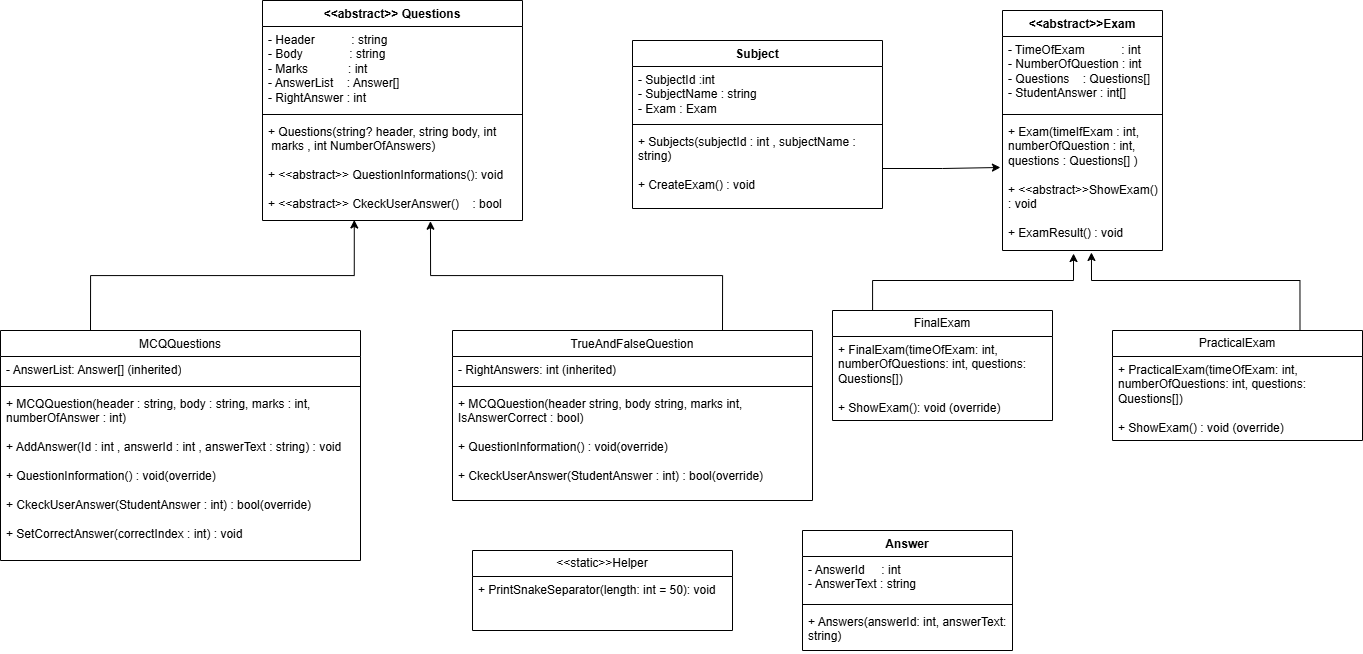

The diagram above was exported from draw.io. Its source (the exported page's mxGraphModel, read from the mxfile embedded in the PNG):
<mxGraphModel dx="2181" dy="668" grid="1" gridSize="10" guides="1" tooltips="1" connect="1" arrows="1" fold="1" page="1" pageScale="1" pageWidth="827" pageHeight="1169" math="0" shadow="0">
  <root>
    <mxCell id="0" />
    <mxCell id="1" parent="0" />
    <mxCell id="6OVK2j_IBGNAqIC7yLTt-33" value="&amp;lt;&amp;lt;abstract&amp;gt;&amp;gt; Questions" style="swimlane;fontStyle=1;align=center;verticalAlign=top;childLayout=stackLayout;horizontal=1;startSize=26;horizontalStack=0;resizeParent=1;resizeParentMax=0;resizeLast=0;collapsible=1;marginBottom=0;whiteSpace=wrap;html=1;" vertex="1" parent="1">
      <mxGeometry x="-120" y="80" width="260" height="220" as="geometry" />
    </mxCell>
    <mxCell id="6OVK2j_IBGNAqIC7yLTt-34" value="- Header&amp;nbsp; &amp;nbsp; &amp;nbsp; &amp;nbsp; &amp;nbsp; &amp;nbsp;: string&lt;div&gt;- Body&amp;nbsp; &amp;nbsp; &amp;nbsp; &amp;nbsp; &amp;nbsp; &amp;nbsp; &amp;nbsp; : string&lt;/div&gt;&lt;div&gt;- Marks&amp;nbsp; &amp;nbsp; &amp;nbsp; &amp;nbsp; &amp;nbsp; &amp;nbsp; : int&lt;/div&gt;&lt;div&gt;- AnswerList&amp;nbsp; &amp;nbsp; : Answer[]&lt;/div&gt;&lt;div&gt;- RightAnswer : int&lt;/div&gt;&lt;div&gt;&lt;br&gt;&lt;/div&gt;" style="text;strokeColor=none;fillColor=none;align=left;verticalAlign=top;spacingLeft=4;spacingRight=4;overflow=hidden;rotatable=0;points=[[0,0.5],[1,0.5]];portConstraint=eastwest;whiteSpace=wrap;html=1;" vertex="1" parent="6OVK2j_IBGNAqIC7yLTt-33">
      <mxGeometry y="26" width="260" height="84" as="geometry" />
    </mxCell>
    <mxCell id="6OVK2j_IBGNAqIC7yLTt-35" value="" style="line;strokeWidth=1;fillColor=none;align=left;verticalAlign=middle;spacingTop=-1;spacingLeft=3;spacingRight=3;rotatable=0;labelPosition=right;points=[];portConstraint=eastwest;strokeColor=inherit;" vertex="1" parent="6OVK2j_IBGNAqIC7yLTt-33">
      <mxGeometry y="110" width="260" height="8" as="geometry" />
    </mxCell>
    <mxCell id="6OVK2j_IBGNAqIC7yLTt-36" value="&lt;div&gt;+&amp;nbsp;Questions(string? header, string body, int&amp;nbsp; &amp;nbsp; &amp;nbsp; &amp;nbsp;marks , int NumberOfAnswers)&lt;/div&gt;&lt;div&gt;&lt;br&gt;&lt;/div&gt;+ &amp;lt;&amp;lt;abstract&amp;gt;&amp;gt; QuestionInformations(): void&lt;div&gt;&lt;br&gt;&lt;div&gt;+ &amp;lt;&amp;lt;abstract&amp;gt;&amp;gt;&amp;nbsp;CkeckUserAnswer()&amp;nbsp; &amp;nbsp; : bool&lt;/div&gt;&lt;/div&gt;" style="text;strokeColor=none;fillColor=none;align=left;verticalAlign=top;spacingLeft=4;spacingRight=4;overflow=hidden;rotatable=0;points=[[0,0.5],[1,0.5]];portConstraint=eastwest;whiteSpace=wrap;html=1;" vertex="1" parent="6OVK2j_IBGNAqIC7yLTt-33">
      <mxGeometry y="118" width="260" height="102" as="geometry" />
    </mxCell>
    <mxCell id="6OVK2j_IBGNAqIC7yLTt-39" value="Answer" style="swimlane;fontStyle=1;align=center;verticalAlign=top;childLayout=stackLayout;horizontal=1;startSize=26;horizontalStack=0;resizeParent=1;resizeParentMax=0;resizeLast=0;collapsible=1;marginBottom=0;whiteSpace=wrap;html=1;" vertex="1" parent="1">
      <mxGeometry x="420" y="610" width="210" height="120" as="geometry" />
    </mxCell>
    <mxCell id="6OVK2j_IBGNAqIC7yLTt-40" value="- AnswerId&amp;nbsp; &amp;nbsp; &amp;nbsp;: int&lt;div&gt;- AnswerText : string&lt;br&gt;&lt;div&gt;&lt;br&gt;&lt;/div&gt;&lt;/div&gt;" style="text;strokeColor=none;fillColor=none;align=left;verticalAlign=top;spacingLeft=4;spacingRight=4;overflow=hidden;rotatable=0;points=[[0,0.5],[1,0.5]];portConstraint=eastwest;whiteSpace=wrap;html=1;" vertex="1" parent="6OVK2j_IBGNAqIC7yLTt-39">
      <mxGeometry y="26" width="210" height="44" as="geometry" />
    </mxCell>
    <mxCell id="6OVK2j_IBGNAqIC7yLTt-41" value="" style="line;strokeWidth=1;fillColor=none;align=left;verticalAlign=middle;spacingTop=-1;spacingLeft=3;spacingRight=3;rotatable=0;labelPosition=right;points=[];portConstraint=eastwest;strokeColor=inherit;" vertex="1" parent="6OVK2j_IBGNAqIC7yLTt-39">
      <mxGeometry y="70" width="210" height="8" as="geometry" />
    </mxCell>
    <mxCell id="6OVK2j_IBGNAqIC7yLTt-42" value="+ Answers(answerId: int, answerText: string)" style="text;strokeColor=none;fillColor=none;align=left;verticalAlign=top;spacingLeft=4;spacingRight=4;overflow=hidden;rotatable=0;points=[[0,0.5],[1,0.5]];portConstraint=eastwest;whiteSpace=wrap;html=1;" vertex="1" parent="6OVK2j_IBGNAqIC7yLTt-39">
      <mxGeometry y="78" width="210" height="42" as="geometry" />
    </mxCell>
    <mxCell id="6OVK2j_IBGNAqIC7yLTt-43" value="&amp;lt;&amp;lt;abstract&amp;gt;&amp;gt;Exam" style="swimlane;fontStyle=1;align=center;verticalAlign=top;childLayout=stackLayout;horizontal=1;startSize=26;horizontalStack=0;resizeParent=1;resizeParentMax=0;resizeLast=0;collapsible=1;marginBottom=0;whiteSpace=wrap;html=1;" vertex="1" parent="1">
      <mxGeometry x="620" y="90" width="160" height="240" as="geometry" />
    </mxCell>
    <mxCell id="6OVK2j_IBGNAqIC7yLTt-44" value="- TimeOfExam&amp;nbsp; &amp;nbsp; &amp;nbsp; &amp;nbsp; &amp;nbsp; &amp;nbsp;: int&lt;div&gt;- NumberOfQuestion : int&lt;/div&gt;&lt;div&gt;- Questions&amp;nbsp; &amp;nbsp; : Questions[]&lt;/div&gt;&lt;div&gt;- StudentAnswer : int[]&lt;/div&gt;" style="text;strokeColor=none;fillColor=none;align=left;verticalAlign=top;spacingLeft=4;spacingRight=4;overflow=hidden;rotatable=0;points=[[0,0.5],[1,0.5]];portConstraint=eastwest;whiteSpace=wrap;html=1;" vertex="1" parent="6OVK2j_IBGNAqIC7yLTt-43">
      <mxGeometry y="26" width="160" height="74" as="geometry" />
    </mxCell>
    <mxCell id="6OVK2j_IBGNAqIC7yLTt-45" value="" style="line;strokeWidth=1;fillColor=none;align=left;verticalAlign=middle;spacingTop=-1;spacingLeft=3;spacingRight=3;rotatable=0;labelPosition=right;points=[];portConstraint=eastwest;strokeColor=inherit;" vertex="1" parent="6OVK2j_IBGNAqIC7yLTt-43">
      <mxGeometry y="100" width="160" height="8" as="geometry" />
    </mxCell>
    <mxCell id="6OVK2j_IBGNAqIC7yLTt-46" value="+ Exam(timeIfExam : int,&amp;nbsp; numberOfQuestion : int, questions : Questions[] )&lt;div&gt;&lt;br&gt;&lt;/div&gt;&lt;div&gt;+ &amp;lt;&amp;lt;abstract&amp;gt;&amp;gt;ShowExam() : void&lt;/div&gt;&lt;div&gt;&lt;br&gt;&lt;/div&gt;&lt;div&gt;+ ExamResult() : void&lt;/div&gt;" style="text;strokeColor=none;fillColor=none;align=left;verticalAlign=top;spacingLeft=4;spacingRight=4;overflow=hidden;rotatable=0;points=[[0,0.5],[1,0.5]];portConstraint=eastwest;whiteSpace=wrap;html=1;" vertex="1" parent="6OVK2j_IBGNAqIC7yLTt-43">
      <mxGeometry y="108" width="160" height="132" as="geometry" />
    </mxCell>
    <mxCell id="6OVK2j_IBGNAqIC7yLTt-55" style="edgeStyle=orthogonalEdgeStyle;rounded=0;orthogonalLoop=1;jettySize=auto;html=1;entryX=0.444;entryY=1.023;entryDx=0;entryDy=0;entryPerimeter=0;" edge="1" parent="1" source="6OVK2j_IBGNAqIC7yLTt-51" target="6OVK2j_IBGNAqIC7yLTt-46">
      <mxGeometry relative="1" as="geometry">
        <mxPoint x="690" y="340" as="targetPoint" />
        <Array as="points">
          <mxPoint x="490" y="360" />
          <mxPoint x="691" y="360" />
        </Array>
      </mxGeometry>
    </mxCell>
    <mxCell id="6OVK2j_IBGNAqIC7yLTt-51" value="FinalExam" style="swimlane;fontStyle=0;childLayout=stackLayout;horizontal=1;startSize=26;fillColor=none;horizontalStack=0;resizeParent=1;resizeParentMax=0;resizeLast=0;collapsible=1;marginBottom=0;whiteSpace=wrap;html=1;" vertex="1" parent="1">
      <mxGeometry x="450" y="390" width="220" height="110" as="geometry" />
    </mxCell>
    <mxCell id="6OVK2j_IBGNAqIC7yLTt-52" value="+ FinalExam(timeOfExam: int, numberOfQuestions: int, questions: Questions[])&lt;div&gt;&lt;br&gt;&lt;/div&gt;&lt;div&gt;+&lt;span style=&quot;background-color: transparent; color: light-dark(rgb(0, 0, 0), rgb(255, 255, 255));&quot;&gt;&amp;nbsp;&lt;/span&gt;&lt;span style=&quot;background-color: transparent; color: light-dark(rgb(0, 0, 0), rgb(255, 255, 255));&quot; class=&quot;hljs-title function_ invoke__&quot;&gt;ShowExam&lt;/span&gt;&lt;span style=&quot;background-color: transparent; color: light-dark(rgb(0, 0, 0), rgb(255, 255, 255));&quot;&gt;(): &lt;/span&gt;&lt;span style=&quot;background-color: transparent; color: light-dark(rgb(0, 0, 0), rgb(255, 255, 255));&quot; class=&quot;hljs-keyword&quot;&gt;void&lt;/span&gt;&lt;span style=&quot;background-color: transparent; color: light-dark(rgb(0, 0, 0), rgb(255, 255, 255));&quot;&gt;  (override)&lt;/span&gt;&lt;/div&gt;&lt;h3&gt;&lt;/h3&gt;&lt;div&gt;&lt;br&gt;&lt;/div&gt;" style="text;strokeColor=none;fillColor=none;align=left;verticalAlign=top;spacingLeft=4;spacingRight=4;overflow=hidden;rotatable=0;points=[[0,0.5],[1,0.5]];portConstraint=eastwest;whiteSpace=wrap;html=1;" vertex="1" parent="6OVK2j_IBGNAqIC7yLTt-51">
      <mxGeometry y="26" width="220" height="84" as="geometry" />
    </mxCell>
    <mxCell id="6OVK2j_IBGNAqIC7yLTt-56" value="PracticalExam" style="swimlane;fontStyle=0;childLayout=stackLayout;horizontal=1;startSize=26;fillColor=none;horizontalStack=0;resizeParent=1;resizeParentMax=0;resizeLast=0;collapsible=1;marginBottom=0;whiteSpace=wrap;html=1;" vertex="1" parent="1">
      <mxGeometry x="730" y="410" width="250" height="110" as="geometry" />
    </mxCell>
    <mxCell id="6OVK2j_IBGNAqIC7yLTt-57" value="+&amp;nbsp;&lt;span class=&quot;hljs-title function_ invoke__&quot;&gt;PracticalExam&lt;/span&gt;(&lt;span class=&quot;hljs-attr&quot;&gt;timeOfExam&lt;/span&gt;: &lt;span class=&quot;hljs-keyword&quot;&gt;int&lt;/span&gt;, &lt;span class=&quot;hljs-attr&quot;&gt;numberOfQuestions&lt;/span&gt;: &lt;span class=&quot;hljs-keyword&quot;&gt;int&lt;/span&gt;, &lt;span class=&quot;hljs-attr&quot;&gt;questions&lt;/span&gt;: Questions[])&lt;div&gt;&lt;br&gt;&lt;/div&gt;&lt;div&gt;+ ShowExam() : void (override)&lt;/div&gt;" style="text;strokeColor=none;fillColor=none;align=left;verticalAlign=top;spacingLeft=4;spacingRight=4;overflow=hidden;rotatable=0;points=[[0,0.5],[1,0.5]];portConstraint=eastwest;whiteSpace=wrap;html=1;" vertex="1" parent="6OVK2j_IBGNAqIC7yLTt-56">
      <mxGeometry y="26" width="250" height="84" as="geometry" />
    </mxCell>
    <mxCell id="6OVK2j_IBGNAqIC7yLTt-60" style="edgeStyle=orthogonalEdgeStyle;rounded=0;orthogonalLoop=1;jettySize=auto;html=1;exitX=0.75;exitY=0;exitDx=0;exitDy=0;entryX=0.556;entryY=1.015;entryDx=0;entryDy=0;entryPerimeter=0;" edge="1" parent="1" source="6OVK2j_IBGNAqIC7yLTt-56" target="6OVK2j_IBGNAqIC7yLTt-46">
      <mxGeometry relative="1" as="geometry">
        <Array as="points">
          <mxPoint x="918" y="360" />
          <mxPoint x="709" y="360" />
        </Array>
      </mxGeometry>
    </mxCell>
    <mxCell id="6OVK2j_IBGNAqIC7yLTt-61" value="&amp;lt;&amp;lt;static&amp;gt;&amp;gt;Helper" style="swimlane;fontStyle=0;childLayout=stackLayout;horizontal=1;startSize=26;fillColor=none;horizontalStack=0;resizeParent=1;resizeParentMax=0;resizeLast=0;collapsible=1;marginBottom=0;whiteSpace=wrap;html=1;" vertex="1" parent="1">
      <mxGeometry x="90" y="630" width="260" height="80" as="geometry" />
    </mxCell>
    <mxCell id="6OVK2j_IBGNAqIC7yLTt-62" value="+ PrintSnakeSeparator(length: &lt;span class=&quot;hljs-type&quot;&gt;int&lt;/span&gt; = &lt;span class=&quot;hljs-number&quot;&gt;50&lt;/span&gt;): &lt;span class=&quot;hljs-type&quot;&gt;void&lt;/span&gt;" style="text;strokeColor=none;fillColor=none;align=left;verticalAlign=top;spacingLeft=4;spacingRight=4;overflow=hidden;rotatable=0;points=[[0,0.5],[1,0.5]];portConstraint=eastwest;whiteSpace=wrap;html=1;" vertex="1" parent="6OVK2j_IBGNAqIC7yLTt-61">
      <mxGeometry y="26" width="260" height="54" as="geometry" />
    </mxCell>
    <mxCell id="6OVK2j_IBGNAqIC7yLTt-70" value="&lt;span style=&quot;font-weight: 400;&quot;&gt;MCQQuestions&lt;/span&gt;" style="swimlane;fontStyle=1;align=center;verticalAlign=top;childLayout=stackLayout;horizontal=1;startSize=26;horizontalStack=0;resizeParent=1;resizeParentMax=0;resizeLast=0;collapsible=1;marginBottom=0;whiteSpace=wrap;html=1;" vertex="1" parent="1">
      <mxGeometry x="-382" y="410" width="360" height="230" as="geometry" />
    </mxCell>
    <mxCell id="6OVK2j_IBGNAqIC7yLTt-71" value="- AnswerList: Answer[]&amp;nbsp;(inherited)" style="text;strokeColor=none;fillColor=none;align=left;verticalAlign=top;spacingLeft=4;spacingRight=4;overflow=hidden;rotatable=0;points=[[0,0.5],[1,0.5]];portConstraint=eastwest;whiteSpace=wrap;html=1;" vertex="1" parent="6OVK2j_IBGNAqIC7yLTt-70">
      <mxGeometry y="26" width="360" height="26" as="geometry" />
    </mxCell>
    <mxCell id="6OVK2j_IBGNAqIC7yLTt-72" value="" style="line;strokeWidth=1;fillColor=none;align=left;verticalAlign=middle;spacingTop=-1;spacingLeft=3;spacingRight=3;rotatable=0;labelPosition=right;points=[];portConstraint=eastwest;strokeColor=inherit;" vertex="1" parent="6OVK2j_IBGNAqIC7yLTt-70">
      <mxGeometry y="52" width="360" height="8" as="geometry" />
    </mxCell>
    <mxCell id="6OVK2j_IBGNAqIC7yLTt-73" value="+ MCQQuestion(header : string, body : string, marks : int, numberOfAnswer : int)&lt;div&gt;&lt;br&gt;&lt;/div&gt;&lt;div&gt;+&amp;nbsp;&lt;span style=&quot;background-color: transparent; color: light-dark(rgb(0, 0, 0), rgb(255, 255, 255));&quot;&gt;AddAnswer(Id : int , answerId : int , answerText : string) : void&lt;/span&gt;&lt;/div&gt;&lt;div&gt;&lt;span style=&quot;background-color: transparent; color: light-dark(rgb(0, 0, 0), rgb(255, 255, 255));&quot;&gt;&lt;br&gt;&lt;/span&gt;&lt;/div&gt;&lt;div&gt;&lt;span style=&quot;background-color: transparent; color: light-dark(rgb(0, 0, 0), rgb(255, 255, 255));&quot;&gt;+&amp;nbsp;&lt;/span&gt;&lt;span style=&quot;background-color: transparent; color: light-dark(rgb(0, 0, 0), rgb(255, 255, 255));&quot;&gt;QuestionInformation() : void(override)&lt;/span&gt;&lt;/div&gt;&lt;div&gt;&lt;br&gt;&lt;/div&gt;&lt;div&gt;+&amp;nbsp;&lt;span style=&quot;background-color: transparent; color: light-dark(rgb(0, 0, 0), rgb(255, 255, 255));&quot;&gt;CkeckUserAnswer(StudentAnswer : int) : bool(override)&lt;/span&gt;&lt;/div&gt;&lt;div&gt;&lt;span style=&quot;background-color: transparent; color: light-dark(rgb(0, 0, 0), rgb(255, 255, 255));&quot;&gt;&lt;br&gt;&lt;/span&gt;&lt;/div&gt;&lt;div&gt;&lt;span style=&quot;background-color: transparent; color: light-dark(rgb(0, 0, 0), rgb(255, 255, 255));&quot;&gt;+&amp;nbsp;&lt;/span&gt;&lt;span style=&quot;background-color: transparent; color: light-dark(rgb(0, 0, 0), rgb(255, 255, 255));&quot;&gt;SetCorrectAnswer(correctIndex : int) : void&lt;/span&gt;&lt;span style=&quot;background-color: transparent; color: light-dark(rgb(0, 0, 0), rgb(255, 255, 255)); white-space: pre;&quot;&gt;&#09;&lt;/span&gt;&lt;/div&gt;" style="text;strokeColor=none;fillColor=none;align=left;verticalAlign=top;spacingLeft=4;spacingRight=4;overflow=hidden;rotatable=0;points=[[0,0.5],[1,0.5]];portConstraint=eastwest;whiteSpace=wrap;html=1;" vertex="1" parent="6OVK2j_IBGNAqIC7yLTt-70">
      <mxGeometry y="60" width="360" height="170" as="geometry" />
    </mxCell>
    <mxCell id="6OVK2j_IBGNAqIC7yLTt-75" style="edgeStyle=orthogonalEdgeStyle;rounded=0;orthogonalLoop=1;jettySize=auto;html=1;exitX=0.25;exitY=0;exitDx=0;exitDy=0;entryX=0.353;entryY=0.995;entryDx=0;entryDy=0;entryPerimeter=0;" edge="1" parent="1" source="6OVK2j_IBGNAqIC7yLTt-70" target="6OVK2j_IBGNAqIC7yLTt-36">
      <mxGeometry relative="1" as="geometry" />
    </mxCell>
    <mxCell id="6OVK2j_IBGNAqIC7yLTt-84" style="edgeStyle=orthogonalEdgeStyle;rounded=0;orthogonalLoop=1;jettySize=auto;html=1;exitX=0.75;exitY=0;exitDx=0;exitDy=0;entryX=0.646;entryY=1.007;entryDx=0;entryDy=0;entryPerimeter=0;" edge="1" parent="1" source="6OVK2j_IBGNAqIC7yLTt-76" target="6OVK2j_IBGNAqIC7yLTt-36">
      <mxGeometry relative="1" as="geometry">
        <mxPoint x="50" y="310.0000000000001" as="targetPoint" />
      </mxGeometry>
    </mxCell>
    <mxCell id="6OVK2j_IBGNAqIC7yLTt-76" value="&lt;span style=&quot;font-weight: 400;&quot;&gt;TrueAndFalseQuestion&lt;/span&gt;" style="swimlane;fontStyle=1;align=center;verticalAlign=top;childLayout=stackLayout;horizontal=1;startSize=26;horizontalStack=0;resizeParent=1;resizeParentMax=0;resizeLast=0;collapsible=1;marginBottom=0;whiteSpace=wrap;html=1;" vertex="1" parent="1">
      <mxGeometry x="70" y="410" width="360" height="170" as="geometry" />
    </mxCell>
    <mxCell id="6OVK2j_IBGNAqIC7yLTt-77" value="- RightAnswers: &lt;span class=&quot;hljs-keyword&quot;&gt;int&lt;/span&gt; (inherited)" style="text;strokeColor=none;fillColor=none;align=left;verticalAlign=top;spacingLeft=4;spacingRight=4;overflow=hidden;rotatable=0;points=[[0,0.5],[1,0.5]];portConstraint=eastwest;whiteSpace=wrap;html=1;" vertex="1" parent="6OVK2j_IBGNAqIC7yLTt-76">
      <mxGeometry y="26" width="360" height="26" as="geometry" />
    </mxCell>
    <mxCell id="6OVK2j_IBGNAqIC7yLTt-78" value="" style="line;strokeWidth=1;fillColor=none;align=left;verticalAlign=middle;spacingTop=-1;spacingLeft=3;spacingRight=3;rotatable=0;labelPosition=right;points=[];portConstraint=eastwest;strokeColor=inherit;" vertex="1" parent="6OVK2j_IBGNAqIC7yLTt-76">
      <mxGeometry y="52" width="360" height="8" as="geometry" />
    </mxCell>
    <mxCell id="6OVK2j_IBGNAqIC7yLTt-79" value="+ MCQQuestion(header string, body string, marks int, IsAnswerCorrect : bool)&lt;div&gt;&lt;br&gt;&lt;/div&gt;&lt;div&gt;&lt;span style=&quot;background-color: transparent; color: light-dark(rgb(0, 0, 0), rgb(255, 255, 255));&quot;&gt;+&amp;nbsp;&lt;/span&gt;&lt;span style=&quot;background-color: transparent; color: light-dark(rgb(0, 0, 0), rgb(255, 255, 255));&quot;&gt;QuestionInformation() : void(override)&lt;/span&gt;&lt;/div&gt;&lt;div&gt;&lt;br&gt;&lt;/div&gt;&lt;div&gt;+&amp;nbsp;&lt;span style=&quot;background-color: transparent; color: light-dark(rgb(0, 0, 0), rgb(255, 255, 255));&quot;&gt;CkeckUserAnswer(StudentAnswer : int) : bool(override)&lt;/span&gt;&lt;/div&gt;&lt;div&gt;&lt;span style=&quot;background-color: transparent; color: light-dark(rgb(0, 0, 0), rgb(255, 255, 255));&quot;&gt;&lt;br&gt;&lt;/span&gt;&lt;/div&gt;&lt;div&gt;&lt;br&gt;&lt;/div&gt;" style="text;strokeColor=none;fillColor=none;align=left;verticalAlign=top;spacingLeft=4;spacingRight=4;overflow=hidden;rotatable=0;points=[[0,0.5],[1,0.5]];portConstraint=eastwest;whiteSpace=wrap;html=1;" vertex="1" parent="6OVK2j_IBGNAqIC7yLTt-76">
      <mxGeometry y="60" width="360" height="110" as="geometry" />
    </mxCell>
    <mxCell id="6OVK2j_IBGNAqIC7yLTt-89" value="Subject" style="swimlane;fontStyle=1;align=center;verticalAlign=top;childLayout=stackLayout;horizontal=1;startSize=26;horizontalStack=0;resizeParent=1;resizeParentMax=0;resizeLast=0;collapsible=1;marginBottom=0;whiteSpace=wrap;html=1;" vertex="1" parent="1">
      <mxGeometry x="250" y="120" width="250" height="168" as="geometry" />
    </mxCell>
    <mxCell id="6OVK2j_IBGNAqIC7yLTt-90" value="- SubjectId :int&lt;div&gt;- SubjectName : string&amp;nbsp;&lt;/div&gt;&lt;div&gt;- Exam : Exam&lt;/div&gt;" style="text;strokeColor=none;fillColor=none;align=left;verticalAlign=top;spacingLeft=4;spacingRight=4;overflow=hidden;rotatable=0;points=[[0,0.5],[1,0.5]];portConstraint=eastwest;whiteSpace=wrap;html=1;" vertex="1" parent="6OVK2j_IBGNAqIC7yLTt-89">
      <mxGeometry y="26" width="250" height="54" as="geometry" />
    </mxCell>
    <mxCell id="6OVK2j_IBGNAqIC7yLTt-91" value="" style="line;strokeWidth=1;fillColor=none;align=left;verticalAlign=middle;spacingTop=-1;spacingLeft=3;spacingRight=3;rotatable=0;labelPosition=right;points=[];portConstraint=eastwest;strokeColor=inherit;" vertex="1" parent="6OVK2j_IBGNAqIC7yLTt-89">
      <mxGeometry y="80" width="250" height="8" as="geometry" />
    </mxCell>
    <mxCell id="6OVK2j_IBGNAqIC7yLTt-92" value="+ Subjects(subjectId : int , subjectName : string)&lt;div&gt;&lt;br&gt;&lt;/div&gt;&lt;div&gt;+ CreateExam() : void&lt;/div&gt;" style="text;strokeColor=none;fillColor=none;align=left;verticalAlign=top;spacingLeft=4;spacingRight=4;overflow=hidden;rotatable=0;points=[[0,0.5],[1,0.5]];portConstraint=eastwest;whiteSpace=wrap;html=1;" vertex="1" parent="6OVK2j_IBGNAqIC7yLTt-89">
      <mxGeometry y="88" width="250" height="80" as="geometry" />
    </mxCell>
    <mxCell id="6OVK2j_IBGNAqIC7yLTt-93" style="edgeStyle=orthogonalEdgeStyle;rounded=0;orthogonalLoop=1;jettySize=auto;html=1;exitX=1;exitY=0.5;exitDx=0;exitDy=0;entryX=-0.013;entryY=0.371;entryDx=0;entryDy=0;entryPerimeter=0;" edge="1" parent="1" source="6OVK2j_IBGNAqIC7yLTt-92" target="6OVK2j_IBGNAqIC7yLTt-46">
      <mxGeometry relative="1" as="geometry" />
    </mxCell>
  </root>
</mxGraphModel>